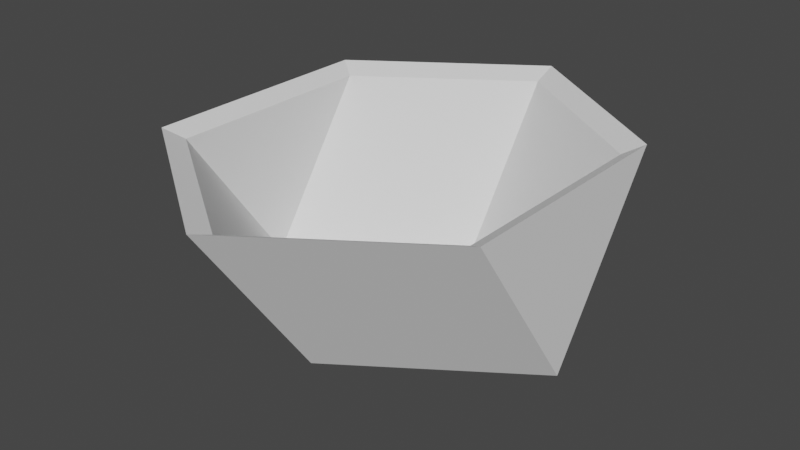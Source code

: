 # Source: rhombic_dodecahedron.blend  (saved by Blender 2.82.7; exported with 4.5.12 LTS)
import bpy
from mathutils import Matrix  # noqa: F401  (used for matrix-valued properties, if any)

bpy.ops.wm.read_factory_settings(use_empty=True)
scene = bpy.context.scene
scene.name = 'Scene'

# ---- collections
col_collection = bpy.data.collections.new('Collection'); scene.collection.children.link(col_collection)

# ---- world
world_world = bpy.data.worlds.new('World'); scene.world = world_world
world_world.use_nodes = True; world_world.node_tree.nodes.clear()
_N = world_world.node_tree.nodes; _L = world_world.node_tree.links
n0 = _N.new('ShaderNodeOutputWorld'); n0.name = 'World Output'; n0.location = (300, 300)
n1 = _N.new('ShaderNodeBackground'); n1.name = 'Background'; n1.location = (10, 300)
n1.inputs[0].default_value = (0.05088, 0.05088, 0.05088, 1.0)
_L.new(n1.outputs[0], n0.inputs[0])
n0.is_active_output = True
world_world.color = (0.05088, 0.05088, 0.05088)
world_world.use_sun_shadow = False
world_world.sun_shadow_jitter_overblur = 0.0

# ---- meshes
me_rhombic_dodecahedron_002 = bpy.data.meshes.new('Rhombic Dodecahedron.002')
me_rhombic_dodecahedron_002.from_pydata([(0.0, 5.0, -7.236), (0.0, -5.0, -7.236), (7.236, 0.0, -7.236), (-7.236, 0.0, -7.236), (7.236, -5.0, -2.056e-07), (7.236, 5.0, -2.056e-07), (-7.236, -5.0, -2.056e-07), (-7.236, 5.0, -2.056e-07), (0.0, -10.0, -2.056e-07), (0.0, 10.0, -2.056e-07), (0.0, 5.0, -7.236), (7.236, 0.0, -7.236), (0.0, -5.0, -7.236), (-7.236, 0.0, -7.236), (0.0, 4.5, -6.926), (0.0, -4.5, -6.926), (6.512, 0.0, -6.926), (-6.512, 0.0, -6.926), (6.512, -4.5, -0.4135), (6.512, 4.5, -0.4135), (-6.512, -4.5, -0.4135), (-6.512, 4.5, -0.4135), (0.0, -9.0, -0.4135), (0.0, 9.0, -0.4135), (0.0, 4.5, -6.926), (6.512, 0.0, -6.926), (0.0, -4.5, -6.926), (-6.512, 0.0, -6.926)], [], [(1, 2, 11, 12), (0, 3, 13, 10), (5, 4, 2), (7, 6, 3), (12, 2, 4, 8, 1, 11), (12, 3, 6, 8, 1, 13), (10, 3, 7, 9, 0, 13), (2, 10, 11, 0, 9, 5), (0, 11, 1, 13), (2, 0, 10, 11), (3, 1, 12, 13), (15, 16, 25, 26), (14, 17, 27, 24), (19, 18, 16), (21, 20, 17), (26, 16, 18, 22, 15, 25), (26, 17, 20, 22, 15, 27), (24, 17, 21, 23, 14, 27), (16, 24, 25, 14, 23, 19), (14, 25, 15, 27), (16, 14, 24, 25), (17, 15, 26, 27), (4, 18, 22, 8), (6, 20, 22, 8), (7, 21, 20, 6), (7, 21, 23, 9), (9, 23, 19, 5), (5, 19, 18, 4)])
me_rhombic_dodecahedron_002.use_remesh_fix_poles = True
me_rhombic_dodecahedron_002.use_remesh_preserve_attributes = False
me_rhombic_dodecahedron_002.use_mirror_vertex_groups = False
me_rhombic_dodecahedron_002.update()

# ---- objects
ob_rhombic_dodecahedron = bpy.data.objects.new('Rhombic Dodecahedron', me_rhombic_dodecahedron_002)

# ---- transforms, parenting, visibility, modifiers, constraints
ob_rhombic_dodecahedron.location = (0.0, 0.0, 0.0)
ob_rhombic_dodecahedron.lineart.crease_threshold = 0.0

# ---- collection membership
col_collection.objects.link(ob_rhombic_dodecahedron)

# ---- scene / render settings (as saved in the file)
scene.frame_start = 1; scene.frame_end = 250; scene.frame_set(1)
scene.render.engine = 'BLENDER_EEVEE_NEXT'
scene.cycles.use_denoising = False
scene.cycles.samples = 128
scene.cycles.sampling_pattern = 'TABULATED_SOBOL'
scene.cycles.use_adaptive_sampling = False
scene.cycles.use_light_tree = False
scene.view_settings.view_transform = 'Filmic'
bpy.context.view_layer.update()

# ---- added for rendering (the .blend has no active camera and no usable light): camera, sun
cam_auto = bpy.data.cameras.new('AutoCamera')
cam_auto.lens = 50.0
cam_auto.sensor_width = 36.0
cam_auto.clip_end = 1000.0
ob_auto_camera = bpy.data.objects.new('AutoCamera', cam_auto)
scene.collection.objects.link(ob_auto_camera)
ob_auto_camera.location = (23.8019, -28.5623, 15.4235)
ob_auto_camera.rotation_euler = (1.09748, -7.21219e-08, 0.694738)
scene.camera = ob_auto_camera
light_auto_sun = bpy.data.lights.new('AutoSun', 'SUN')
light_auto_sun.energy = 3.0
light_auto_sun.angle = 0.0523599
ob_auto_sun = bpy.data.objects.new('AutoSun', light_auto_sun)
scene.collection.objects.link(ob_auto_sun)
ob_auto_sun.rotation_euler = (0.872665, 0.174533, 0.523599)
bpy.context.view_layer.update()
